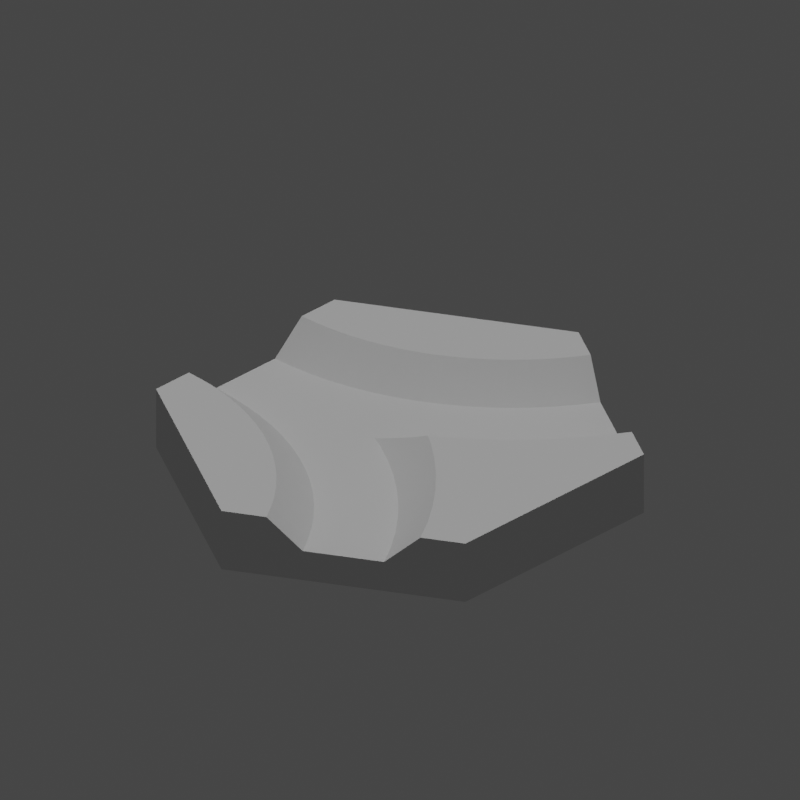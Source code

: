 # Source: HexagonCanalSplit.blend  (saved by Blender 2.83.19; exported with 4.5.12 LTS)
import bpy
from mathutils import Matrix  # noqa: F401  (used for matrix-valued properties, if any)

bpy.ops.wm.read_factory_settings(use_empty=True)
scene = bpy.context.scene
scene.name = 'Scene'

# ---- collections
col_collection = bpy.data.collections.new('Collection'); scene.collection.children.link(col_collection)

# ---- world
world_world = bpy.data.worlds.new('World'); scene.world = world_world
world_world.use_nodes = True; world_world.node_tree.nodes.clear()
_N = world_world.node_tree.nodes; _L = world_world.node_tree.links
n0 = _N.new('ShaderNodeOutputWorld'); n0.name = 'World Output'; n0.location = (300, 300)
n1 = _N.new('ShaderNodeBackground'); n1.name = 'Background'; n1.location = (10, 300)
n1.inputs[0].default_value = (0.05088, 0.05088, 0.05088, 1.0)
_L.new(n1.outputs[0], n0.inputs[0])
n0.is_active_output = True
world_world.color = (0.05088, 0.05088, 0.05088)
world_world.use_sun_shadow = False
world_world.sun_shadow_jitter_overblur = 0.0

# ---- cameras
cam_camera_004 = bpy.data.cameras.new('Camera.004')
cam_camera_004.type = 'ORTHO'
cam_camera_004.ortho_scale = 47.52
cam_camera_004.shift_y = 0.1

# ---- lights
light_sun_003 = bpy.data.lights.new('Sun.003', 'SUN')
light_sun_003.transmission_factor = 0.0
light_sun_003.energy = 1.0
light_sun_003.shadow_soft_size = 0.125
light_key_light = bpy.data.lights.new('key Light', 'SPOT')
light_key_light.transmission_factor = 0.0
light_key_light.shadow_soft_size = 0.25
light_key_light.shadow_maximum_resolution = 0.006
light_key_light.use_absolute_resolution = True

# ---- meshes
me_hexagoncanalsplit = bpy.data.meshes.new('HexagonCanalSplit')
me_hexagoncanalsplit.from_pydata([(-12.99, 7.5, 0.0), (-12.99, 4.739, 4.0), (-12.99, 7.5, 4.0), (-12.99, 2.5, 2.0), (-12.99, -2.5, 2.0), (-12.99, -7.5, 0.0), (-12.99, -2.501, 2.001), (-12.99, -4.739, 4.0), (-12.99, -7.5, 4.0), (0.0, -15.0, 4.0), (0.0, -15.0, 0.0), (12.99, 7.5, 0.0), (12.99, -7.5, 0.0), (0.0, 15.0, 0.0), (2.392, -13.62, 4.0), (4.33, -12.5, 2.0), (4.33, -12.5, 2.0), (8.661, -10.0, 2.0), (10.6, -8.88, 4.0), (12.99, -7.5, 4.0), (0.0, 15.0, 4.0), (1.738, -12.57, 4.0), (1.735, -12.57, 4.0), (1.01, -11.57, 4.0), (1.006, -11.57, 4.0), (0.2136, -10.62, 4.0), (0.2091, -10.62, 4.0), (-0.6472, -9.729, 4.0), (-0.652, -9.724, 4.0), (-1.568, -8.899, 4.0), (-1.573, -8.894, 4.0), (-2.545, -8.135, 4.0), (-2.55, -8.131, 4.0), (-3.572, -7.442, 4.0), (-3.578, -7.438, 4.0), (-4.646, -6.821, 4.0), (-4.652, -6.818, 4.0), (-5.76, -6.277, 4.0), (-5.766, -6.274, 4.0), (-6.909, -5.813, 4.0), (-6.915, -5.81, 4.0), (-8.088, -5.429, 4.0), (-8.094, -5.427, 4.0), (-9.291, -5.129, 4.0), (-9.297, -5.127, 4.0), (-10.51, -4.913, 4.0), (-10.52, -4.912, 4.0), (-11.74, -4.783, 4.0), (-11.75, -4.782, 4.0), (-12.98, -4.739, 4.0), (-12.99, -4.739, 4.0), (1.735, 12.57, 4.0), (2.388, 13.61, 4.0), (2.392, 13.62, 4.0), (1.731, 12.56, 4.0), (1.006, 11.57, 4.0), (1.002, 11.56, 4.0), (0.2091, 10.62, 4.0), (0.2043, 10.61, 4.0), (-0.652, 9.724, 4.0), (-0.6572, 9.719, 4.0), (-1.573, 8.894, 4.0), (-1.579, 8.89, 4.0), (-2.55, 8.131, 4.0), (-2.556, 8.127, 4.0), (-3.578, 7.438, 4.0), (-3.584, 7.434, 4.0), (-4.652, 6.818, 4.0), (-4.658, 6.815, 4.0), (-5.766, 6.274, 4.0), (-5.772, 6.272, 4.0), (-6.915, 5.81, 4.0), (-6.922, 5.808, 4.0), (-8.094, 5.427, 4.0), (-8.101, 5.425, 4.0), (-9.297, 5.127, 4.0), (-9.304, 5.126, 4.0), (-10.52, 4.912, 4.0), (-10.52, 4.911, 4.0), (-11.75, 4.782, 4.0), (-11.76, 4.782, 4.0), (-12.99, 4.739, 4.0), (9.597, 7.276, 4.0), (12.99, 7.5, 4.0), (10.6, 8.88, 4.0), (9.592, 7.268, 4.0), (10.59, -8.873, 4.0), (8.48, 5.737, 4.0), (8.474, 5.73, 4.0), (9.592, -7.268, 4.0), (9.587, -7.261, 4.0), (7.258, 4.28, 4.0), (8.474, -5.73, 4.0), (8.469, -5.723, 4.0), (7.252, -4.274, 4.0), (7.252, 4.274, 4.0), (7.246, -4.267, 4.0), (5.938, 2.912, 4.0), (5.932, -2.906, 4.0), (5.932, 2.906, 4.0), (5.925, -2.9, 4.0), (4.525, 1.64, 4.0), (4.519, -1.634, 4.0), (4.519, 1.634, 4.0), (4.512, -1.629, 4.0), (3.027, 0.4687, 4.0), (3.021, -0.4633, 4.0), (3.021, 0.4633, 4.0), (3.013, -0.4585, 4.0), (2.334, 2.052e-09, 4.0), (8.661, 10.0, 2.0), (8.661, 10.0, 2.0), (4.33, 12.5, 2.0), (-12.99, -2.5, 2.0), (3.591, 11.32, 2.0), (7.736, 8.52, 2.0), (6.71, 7.108, 2.0), (2.77, 10.19, 2.0), (5.589, 5.772, 2.0), (1.873, 9.117, 2.0), (4.376, 4.516, 2.0), (0.9032, 8.113, 2.0), (3.08, 3.349, 2.0), (-0.1342, 7.179, 2.0), (1.705, 2.275, 2.0), (-1.234, 6.32, 2.0), (0.258, 1.299, 2.0), (-2.392, 5.539, 2.0), (-1.253, 0.4263, 2.0), (-3.601, 4.841, 2.0), (3.591, -11.32, 2.0), (7.736, -8.52, 2.0), (6.71, -7.108, 2.0), (2.77, -10.19, 2.0), (5.589, -5.772, 2.0), (1.873, -9.117, 2.0), (4.376, -4.516, 2.0), (0.9032, -8.113, 2.0), (3.08, -3.349, 2.0), (-0.1342, -7.179, 2.0), (1.705, -2.275, 2.0), (-1.234, -6.32, 2.0), (0.258, -1.299, 2.0), (-2.392, -5.539, 2.0), (-1.253, -0.4263, 2.0), (-3.601, -4.841, 2.0), (-2.127, 0.0, 2.0), (-4.855, 4.229, 2.0), (-6.15, 3.706, 2.0), (-4.855, -4.229, 2.0), (-7.477, 3.275, 2.0), (-6.15, -3.706, 2.0), (-7.477, -3.275, 2.0), (-8.832, 2.937, 2.0), (-8.832, -2.937, 2.0), (-10.21, 2.695, 2.0), (-10.21, -2.695, 2.0), (-11.59, 2.549, 2.0), (-11.59, -2.549, 2.0), (-12.99, 2.5, 2.0), (-1.352, -5.703e-08, 2.304), (-1.027, 0.0, 2.431), (-0.1403, -1.449e-07, 2.827), (0.05134, -1.599e-07, 2.913), (1.07, 0.0, 3.368), (1.504, 8.721e-08, 3.585)], [], [(0, 1, 2), (0, 3, 1), (0, 4, 3), (5, 6, 4), (5, 4, 0), (6, 5, 7), (7, 5, 8), (5, 9, 8), (9, 5, 10), (10, 11, 12), (10, 13, 11), (5, 13, 10), (13, 5, 0), (10, 14, 9), (14, 10, 15), (16, 10, 17), (15, 10, 16), (12, 18, 17), (18, 12, 19), (12, 17, 10), (13, 2, 20), (2, 13, 0), (9, 21, 22), (9, 22, 23), (9, 23, 24), (9, 24, 25), (9, 25, 26), (21, 9, 14), (27, 9, 26), (28, 9, 27), (29, 9, 28), (30, 9, 29), (31, 9, 30), (32, 9, 31), (33, 9, 32), (34, 9, 33), (35, 9, 34), (8, 35, 36), (8, 36, 37), (8, 37, 38), (8, 38, 39), (8, 39, 40), (8, 40, 41), (8, 41, 42), (8, 42, 43), (8, 43, 44), (8, 44, 45), (8, 45, 46), (8, 46, 47), (8, 47, 48), (8, 48, 49), (7, 49, 50), (49, 7, 8), (35, 8, 9), (20, 51, 52), (20, 52, 53), (51, 20, 54), (54, 20, 55), (55, 20, 56), (56, 20, 57), (57, 20, 58), (20, 59, 58), (20, 60, 59), (20, 61, 60), (20, 62, 61), (20, 63, 62), (20, 64, 63), (20, 65, 64), (20, 66, 65), (20, 67, 66), (20, 68, 67), (2, 68, 20), (68, 2, 69), (69, 2, 70), (70, 2, 71), (71, 2, 72), (72, 2, 73), (73, 2, 74), (74, 2, 75), (75, 2, 76), (76, 2, 77), (77, 2, 78), (78, 2, 79), (79, 2, 80), (80, 2, 81), (81, 2, 1), (82, 83, 84), (85, 83, 82), (19, 86, 18), (87, 83, 85), (88, 83, 87), (19, 89, 86), (19, 90, 89), (91, 83, 88), (83, 91, 19), (19, 92, 90), (19, 93, 92), (94, 19, 91), (94, 91, 95), (19, 94, 93), (95, 96, 94), (97, 96, 95), (98, 97, 99), (97, 98, 96), (99, 100, 98), (101, 100, 99), (102, 101, 103), (101, 102, 100), (103, 104, 102), (105, 104, 103), (106, 105, 107), (105, 106, 104), (107, 108, 106), (108, 107, 109), (11, 84, 83), (84, 11, 110), (111, 11, 112), (110, 11, 111), (13, 53, 112), (53, 13, 20), (13, 112, 11), (19, 11, 83), (11, 19, 12), (6, 113, 4), (6, 50, 113), (50, 6, 7), (114, 115, 111), (115, 114, 116), (116, 117, 118), (114, 111, 112), (116, 114, 117), (119, 118, 117), (118, 119, 120), (121, 120, 119), (120, 121, 122), (123, 122, 121), (122, 123, 124), (125, 124, 123), (124, 125, 126), (127, 126, 125), (126, 127, 128), (129, 128, 127), (130, 131, 132), (133, 132, 134), (135, 134, 136), (130, 132, 133), (17, 130, 16), (137, 136, 138), (131, 130, 17), (134, 135, 133), (139, 138, 140), (136, 137, 135), (141, 140, 142), (138, 139, 137), (140, 141, 139), (143, 142, 144), (145, 144, 146), (142, 143, 141), (128, 129, 146), (147, 146, 129), (144, 145, 143), (148, 146, 147), (146, 149, 145), (150, 146, 148), (146, 151, 149), (152, 146, 150), (146, 152, 151), (153, 152, 150), (153, 154, 152), (155, 154, 153), (155, 156, 154), (157, 156, 155), (157, 158, 156), (159, 158, 157), (159, 113, 158), (3, 113, 159), (113, 3, 4), (113, 49, 158), (49, 113, 50), (48, 158, 49), (158, 47, 156), (47, 158, 48), (46, 156, 47), (156, 45, 154), (45, 156, 46), (44, 154, 45), (154, 43, 152), (43, 154, 44), (42, 152, 43), (152, 41, 151), (41, 152, 42), (40, 151, 41), (151, 39, 149), (39, 151, 40), (38, 149, 39), (160, 144, 161), (144, 160, 146), (149, 37, 145), (37, 149, 38), (36, 145, 37), (162, 161, 144), (163, 142, 164), (162, 142, 163), (142, 162, 144), (145, 35, 143), (35, 145, 36), (34, 143, 35), (165, 108, 109), (142, 165, 164), (165, 142, 108), (108, 140, 106), (140, 108, 142), (143, 33, 141), (33, 143, 34), (32, 141, 33), (104, 106, 140), (104, 138, 102), (138, 104, 140), (141, 31, 139), (31, 141, 32), (30, 139, 31), (100, 102, 138), (100, 136, 98), (136, 100, 138), (139, 29, 137), (29, 139, 30), (28, 137, 29), (96, 98, 136), (96, 134, 94), (134, 96, 136), (137, 27, 135), (27, 137, 28), (26, 135, 27), (93, 94, 134), (93, 132, 92), (132, 93, 134), (135, 25, 133), (25, 135, 26), (24, 133, 25), (90, 92, 132), (90, 131, 89), (131, 90, 132), (133, 23, 130), (23, 133, 24), (22, 130, 23), (86, 89, 131), (86, 17, 18), (17, 86, 131), (130, 15, 16), (130, 21, 15), (21, 130, 22), (14, 15, 21), (52, 112, 53), (112, 52, 114), (114, 52, 51), (84, 110, 82), (115, 82, 110), (115, 110, 111), (82, 115, 85), (54, 114, 51), (114, 54, 117), (117, 54, 55), (85, 115, 87), (116, 87, 115), (87, 116, 88), (56, 117, 55), (117, 56, 119), (119, 56, 57), (88, 116, 91), (118, 91, 116), (91, 118, 95), (58, 119, 57), (119, 58, 121), (121, 58, 59), (95, 118, 97), (120, 97, 118), (97, 120, 99), (60, 121, 59), (121, 60, 123), (123, 60, 61), (99, 120, 101), (122, 101, 120), (101, 122, 103), (62, 123, 61), (123, 62, 125), (125, 62, 63), (103, 122, 105), (124, 105, 122), (105, 124, 107), (64, 125, 63), (125, 64, 127), (127, 64, 65), (124, 109, 107), (109, 124, 165), (126, 165, 124), (165, 126, 164), (66, 127, 65), (127, 66, 129), (129, 66, 67), (164, 126, 163), (126, 162, 163), (128, 162, 126), (162, 128, 161), (68, 129, 67), (129, 68, 147), (147, 68, 69), (161, 128, 160), (160, 128, 146), (70, 147, 69), (147, 70, 148), (148, 70, 71), (72, 148, 71), (148, 72, 150), (150, 72, 73), (74, 150, 73), (150, 74, 153), (153, 74, 75), (76, 153, 75), (153, 76, 155), (155, 76, 77), (78, 155, 77), (155, 78, 157), (157, 78, 79), (80, 157, 79), (157, 80, 159), (159, 80, 81), (3, 81, 1), (81, 3, 159)])
me_hexagoncanalsplit.use_remesh_fix_poles = True
me_hexagoncanalsplit.use_remesh_preserve_attributes = False
me_hexagoncanalsplit.use_mirror_vertex_groups = False
me_hexagoncanalsplit.update()

# ---- objects
ob_hexagoncanalsplit = bpy.data.objects.new('HexagonCanalSplit', me_hexagoncanalsplit)
ob_isocam = bpy.data.objects.new('IsoCam', cam_camera_004)
ob_sun = bpy.data.objects.new('Sun', light_sun_003)
ob_spot = bpy.data.objects.new('Spot', light_key_light)

# ---- transforms, parenting, visibility, modifiers, constraints
ob_hexagoncanalsplit.location = (0.0, 0.0, 0.0)
ob_hexagoncanalsplit.lineart.crease_threshold = 0.0
ob_isocam.location = (30.61, -30.61, 25.0)
ob_isocam.rotation_euler = (1.047, 0.0, 0.7854)
ob_isocam.lineart.crease_threshold = 0.0
ob_sun.location = (5.0, 2.0, 16.0)
ob_sun.lineart.crease_threshold = 0.0
ob_spot.location = (-7.0, -5.0, 16.0)
ob_spot.rotation_euler = (1.223, -0.96, 0.0)
ob_spot.lineart.crease_threshold = 0.0

# ---- collection membership
col_collection.objects.link(ob_hexagoncanalsplit)
col_collection.objects.link(ob_isocam)
col_collection.objects.link(ob_sun)
col_collection.objects.link(ob_spot)

# ---- scene / render settings (as saved in the file)
scene.camera = ob_isocam
scene.frame_start = 1; scene.frame_end = 250; scene.frame_set(1)
scene.render.engine = 'BLENDER_EEVEE_NEXT'
scene.render.resolution_x = 512
scene.render.resolution_y = 512
scene.cycles.use_denoising = False
scene.cycles.samples = 128
scene.cycles.sampling_pattern = 'TABULATED_SOBOL'
scene.cycles.use_adaptive_sampling = False
scene.cycles.use_light_tree = False
scene.view_settings.view_transform = 'Filmic'
bpy.context.view_layer.update()
